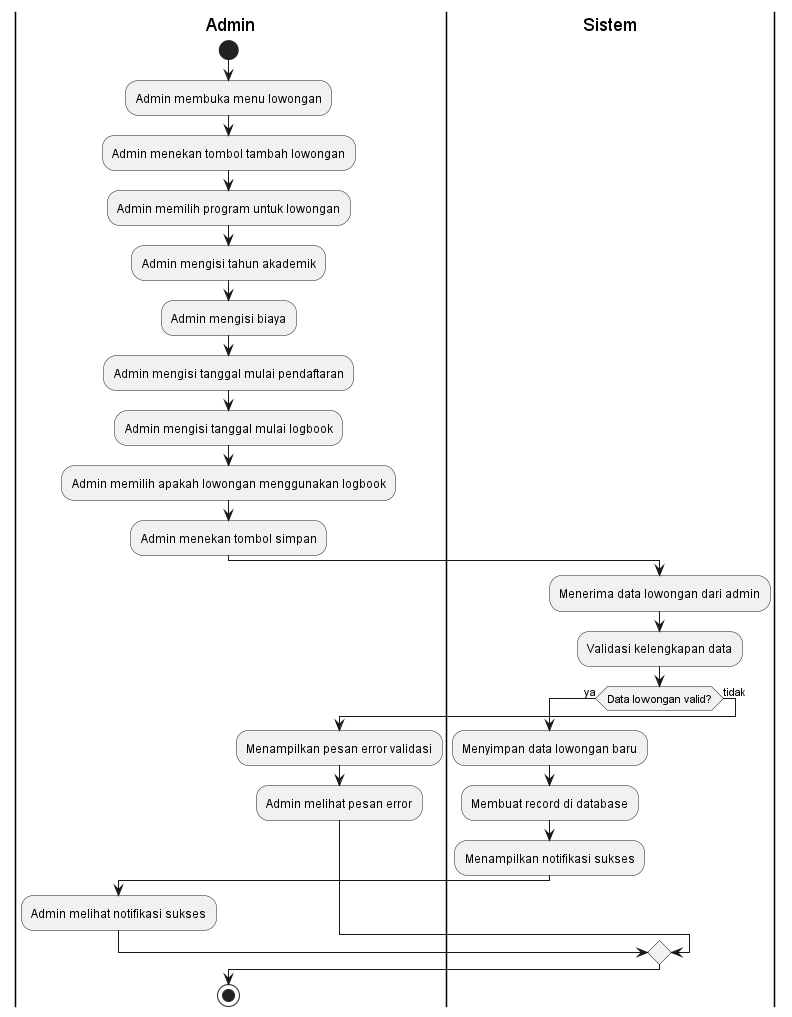

The diagram above was rendered by PlantUML. Its source (embedded in the PNG):
@startuml
|Admin|
start
:Admin membuka menu lowongan;
:Admin menekan tombol tambah lowongan;
:Admin memilih program untuk lowongan;
:Admin mengisi tahun akademik;
:Admin mengisi biaya;
:Admin mengisi tanggal mulai pendaftaran;
:Admin mengisi tanggal mulai logbook;
:Admin memilih apakah lowongan menggunakan logbook;
:Admin menekan tombol simpan;

|Sistem|
:Menerima data lowongan dari admin;
:Validasi kelengkapan data;
if (Data lowongan valid?) then (ya)
  :Menyimpan data lowongan baru;
  :Membuat record di database;
  :Menampilkan notifikasi sukses;
  |Admin|
  :Admin melihat notifikasi sukses;
else (tidak)
  :Menampilkan pesan error validasi;
  |Admin|
  :Admin melihat pesan error;
endif
stop
@enduml